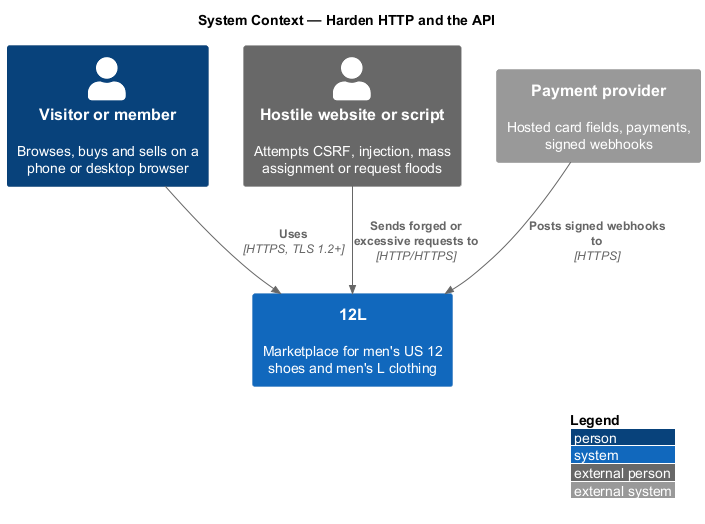

The diagram above was rendered by PlantUML. Its source (embedded in the PNG):
@startuml
!include <C4/C4_Context>
LAYOUT_WITH_LEGEND()
title System Context — Harden HTTP and the API

Person(visitor, "Visitor or member", "Browses, buys and sells on a phone or desktop browser")
Person_Ext(attacker, "Hostile website or script", "Attempts CSRF, injection, mass assignment or request floods")
System(twelvel, "12L", "Marketplace for men's US 12 shoes and men's L clothing")
System_Ext(payments, "Payment provider", "Hosted card fields, payments, signed webhooks")

Rel(visitor, twelvel, "Uses", "HTTPS, TLS 1.2+")
Rel(attacker, twelvel, "Sends forged or excessive requests to", "HTTP/HTTPS")
Rel(payments, twelvel, "Posts signed webhooks to", "HTTPS")
@enduml